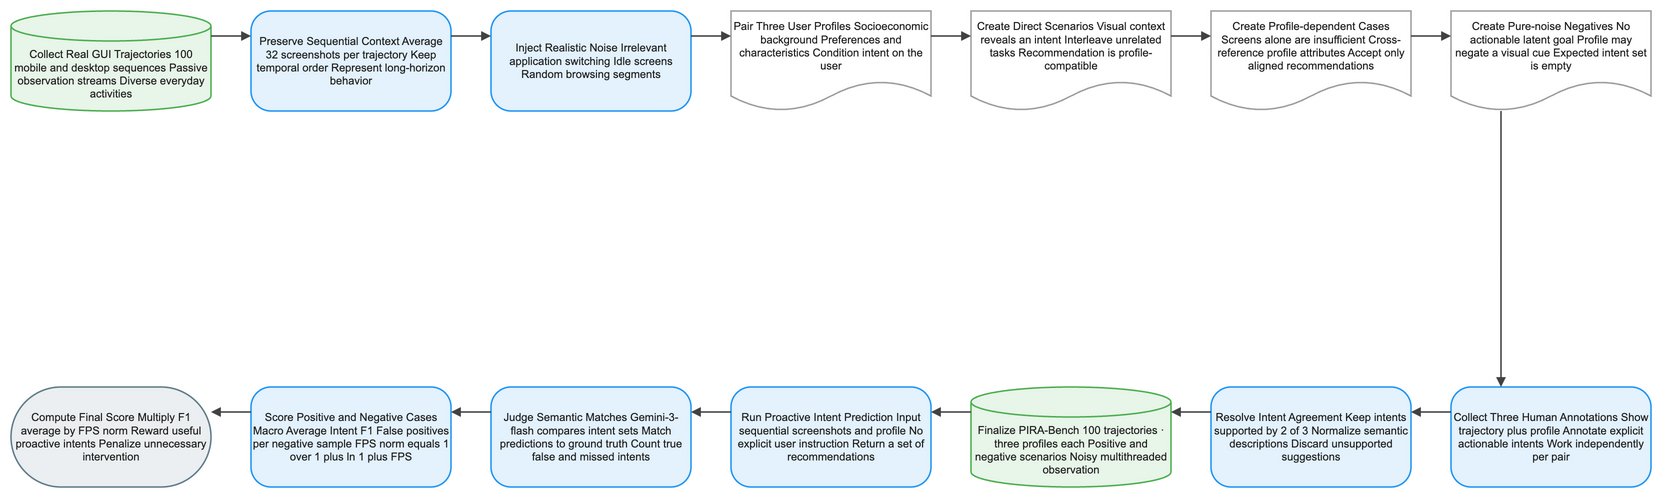

The diagram above was exported from draw.io. Its source (the exported page's mxGraphModel, read from the mxfile embedded in the PNG):
<mxGraphModel dx="1120" dy="720" grid="1" gridSize="8" guides="1" tooltips="1" connect="1" arrows="1" fold="1" page="1" pageScale="1" pageWidth="1640" pageHeight="552" math="1" background="#FFFFFF">
  <root>
    <mxCell id="0" />
    <mxCell id="1" parent="0" />
    <mxCell id="2" value="Collect Real GUI Trajectories 100 mobile and desktop sequences Passive observation streams Diverse everyday activities" style="shape=cylinder3;boundedLbl=1;backgroundOutline=1;size=15;html=1;whiteSpace=wrap;fillColor=#E8F5E9;strokeColor=#4CAF50;strokeWidth=1.5;fontColor=#212121;fontSize=11;fontFamily=Arial, Helvetica, sans-serif;verticalAlign=middle;align=center" vertex="1" parent="1">
      <mxGeometry x="-80" y="-8" width="200" height="100" as="geometry" />
    </mxCell>
    <mxCell id="3" value="Preserve Sequential Context Average 32 screenshots per trajectory Keep temporal order Represent long-horizon behavior" style="rounded=1;arcSize=20;html=1;whiteSpace=wrap;fillColor=#E3F2FD;strokeColor=#2196F3;strokeWidth=1.5;fontColor=#212121;fontSize=11;fontFamily=Arial, Helvetica, sans-serif;verticalAlign=middle;align=center" vertex="1" parent="1">
      <mxGeometry x="160" y="-8" width="200" height="100" as="geometry" />
    </mxCell>
    <mxCell id="4" value="Inject Realistic Noise Irrelevant application switching Idle screens Random browsing segments" style="rounded=1;arcSize=20;html=1;whiteSpace=wrap;fillColor=#E3F2FD;strokeColor=#2196F3;strokeWidth=1.5;fontColor=#212121;fontSize=11;fontFamily=Arial, Helvetica, sans-serif;verticalAlign=middle;align=center" vertex="1" parent="1">
      <mxGeometry x="400" y="-8" width="200" height="100" as="geometry" />
    </mxCell>
    <mxCell id="5" value="Pair Three User Profiles Socioeconomic background Preferences and characteristics Condition intent on the user" style="shape=document;boundedLbl=1;html=1;whiteSpace=wrap;fillColor=#FFFFFF;strokeColor=#9E9E9E;strokeWidth=1.5;fontColor=#212121;fontSize=11;fontFamily=Arial, Helvetica, sans-serif;verticalAlign=middle;align=center" vertex="1" parent="1">
      <mxGeometry x="640" y="-8" width="200" height="100" as="geometry" />
    </mxCell>
    <mxCell id="6" value="Create Direct Scenarios Visual context reveals an intent Interleave unrelated tasks Recommendation is profile-compatible" style="shape=document;boundedLbl=1;html=1;whiteSpace=wrap;fillColor=#FFFFFF;strokeColor=#9E9E9E;strokeWidth=1.5;fontColor=#212121;fontSize=11;fontFamily=Arial, Helvetica, sans-serif;verticalAlign=middle;align=center" vertex="1" parent="1">
      <mxGeometry x="880" y="-8" width="200" height="100" as="geometry" />
    </mxCell>
    <mxCell id="7" value="Create Profile-dependent Cases Screens alone are insufficient Cross-reference profile attributes Accept only aligned recommendations" style="shape=document;boundedLbl=1;html=1;whiteSpace=wrap;fillColor=#FFFFFF;strokeColor=#9E9E9E;strokeWidth=1.5;fontColor=#212121;fontSize=11;fontFamily=Arial, Helvetica, sans-serif;verticalAlign=middle;align=center" vertex="1" parent="1">
      <mxGeometry x="1120" y="-8" width="200" height="100" as="geometry" />
    </mxCell>
    <mxCell id="8" value="Create Pure-noise Negatives No actionable latent goal Profile may negate a visual cue Expected intent set is empty" style="shape=document;boundedLbl=1;html=1;whiteSpace=wrap;fillColor=#FFFFFF;strokeColor=#9E9E9E;strokeWidth=1.5;fontColor=#212121;fontSize=11;fontFamily=Arial, Helvetica, sans-serif;verticalAlign=middle;align=center" vertex="1" parent="1">
      <mxGeometry x="1360" y="-8" width="200" height="100" as="geometry" />
    </mxCell>
    <mxCell id="9" value="Collect Three Human Annotations Show trajectory plus profile Annotate explicit actionable intents Work independently per pair" style="rounded=1;arcSize=20;html=1;whiteSpace=wrap;fillColor=#E3F2FD;strokeColor=#2196F3;strokeWidth=1.5;fontColor=#212121;fontSize=11;fontFamily=Arial, Helvetica, sans-serif;verticalAlign=middle;align=center" vertex="1" parent="1">
      <mxGeometry x="1360" y="368" width="200" height="100" as="geometry" />
    </mxCell>
    <mxCell id="10" value="Resolve Intent Agreement Keep intents supported by 2 of 3 Normalize semantic descriptions Discard unsupported suggestions" style="rounded=1;arcSize=20;html=1;whiteSpace=wrap;fillColor=#E3F2FD;strokeColor=#2196F3;strokeWidth=1.5;fontColor=#212121;fontSize=11;fontFamily=Arial, Helvetica, sans-serif;verticalAlign=middle;align=center" vertex="1" parent="1">
      <mxGeometry x="1120" y="368" width="200" height="100" as="geometry" />
    </mxCell>
    <mxCell id="11" value="Finalize PIRA-Bench 100 trajectories · three profiles each Positive and negative scenarios Noisy multithreaded observation" style="shape=cylinder3;boundedLbl=1;backgroundOutline=1;size=15;html=1;whiteSpace=wrap;fillColor=#E8F5E9;strokeColor=#4CAF50;strokeWidth=1.5;fontColor=#212121;fontSize=11;fontFamily=Arial, Helvetica, sans-serif;verticalAlign=middle;align=center" vertex="1" parent="1">
      <mxGeometry x="880" y="368" width="200" height="100" as="geometry" />
    </mxCell>
    <mxCell id="12" value="Run Proactive Intent Prediction Input sequential screenshots and profile No explicit user instruction Return a set of recommendations" style="rounded=1;arcSize=20;html=1;whiteSpace=wrap;fillColor=#E3F2FD;strokeColor=#2196F3;strokeWidth=1.5;fontColor=#212121;fontSize=11;fontFamily=Arial, Helvetica, sans-serif;verticalAlign=middle;align=center" vertex="1" parent="1">
      <mxGeometry x="640" y="368" width="200" height="100" as="geometry" />
    </mxCell>
    <mxCell id="13" value="Judge Semantic Matches Gemini-3-flash compares intent sets Match predictions to ground truth Count true false and missed intents" style="rounded=1;arcSize=20;html=1;whiteSpace=wrap;fillColor=#E3F2FD;strokeColor=#2196F3;strokeWidth=1.5;fontColor=#212121;fontSize=11;fontFamily=Arial, Helvetica, sans-serif;verticalAlign=middle;align=center" vertex="1" parent="1">
      <mxGeometry x="400" y="368" width="200" height="100" as="geometry" />
    </mxCell>
    <mxCell id="14" value="Score Positive and Negative Cases Macro Average Intent F1 False positives per negative sample FPS norm equals 1 over 1 plus ln 1 plus FPS" style="rounded=1;arcSize=20;html=1;whiteSpace=wrap;fillColor=#E3F2FD;strokeColor=#2196F3;strokeWidth=1.5;fontColor=#212121;fontSize=11;fontFamily=Arial, Helvetica, sans-serif;verticalAlign=middle;align=center" vertex="1" parent="1">
      <mxGeometry x="160" y="368" width="200" height="100" as="geometry" />
    </mxCell>
    <mxCell id="15" value="Compute Final Score Multiply F1 average by FPS norm Reward useful proactive intents Penalize unnecessary intervention" style="rounded=1;arcSize=50;html=1;whiteSpace=wrap;fillColor=#ECEFF1;strokeColor=#607D8B;strokeWidth=1.5;fontColor=#212121;fontSize=11;fontFamily=Arial, Helvetica, sans-serif;verticalAlign=middle;align=center" vertex="1" parent="1">
      <mxGeometry x="-80" y="368" width="200" height="100" as="geometry" />
    </mxCell>
    <mxCell id="16" value="" style="edgeStyle=orthogonalEdgeStyle;rounded=0;orthogonalLoop=1;jettySize=auto;html=1;strokeColor=#424242;strokeWidth=1.5;endArrow=block;endFill=1;exitX=1;exitY=0.25;exitDx=0;exitDy=0;entryX=0;entryY=0.25;entryDx=0;entryDy=0;jumpStyle=arc;jumpSize=8" edge="1" parent="1" source="2" target="3">
      <mxGeometry relative="1" as="geometry" />
    </mxCell>
    <mxCell id="17" value="" style="edgeStyle=orthogonalEdgeStyle;rounded=0;orthogonalLoop=1;jettySize=auto;html=1;strokeColor=#424242;strokeWidth=1.5;endArrow=block;endFill=1;exitX=1;exitY=0.25;exitDx=0;exitDy=0;entryX=0;entryY=0.25;entryDx=0;entryDy=0;jumpStyle=arc;jumpSize=8" edge="1" parent="1" source="3" target="4">
      <mxGeometry relative="1" as="geometry" />
    </mxCell>
    <mxCell id="18" value="" style="edgeStyle=orthogonalEdgeStyle;rounded=0;orthogonalLoop=1;jettySize=auto;html=1;strokeColor=#424242;strokeWidth=1.5;endArrow=block;endFill=1;exitX=1;exitY=0.25;exitDx=0;exitDy=0;entryX=0;entryY=0.25;entryDx=0;entryDy=0;jumpStyle=arc;jumpSize=8" edge="1" parent="1" source="4" target="5">
      <mxGeometry relative="1" as="geometry" />
    </mxCell>
    <mxCell id="19" value="" style="edgeStyle=orthogonalEdgeStyle;rounded=0;orthogonalLoop=1;jettySize=auto;html=1;strokeColor=#424242;strokeWidth=1.5;endArrow=block;endFill=1;exitX=1;exitY=0.25;exitDx=0;exitDy=0;entryX=0;entryY=0.25;entryDx=0;entryDy=0;jumpStyle=arc;jumpSize=8" edge="1" parent="1" source="5" target="6">
      <mxGeometry relative="1" as="geometry" />
    </mxCell>
    <mxCell id="20" value="" style="edgeStyle=orthogonalEdgeStyle;rounded=0;orthogonalLoop=1;jettySize=auto;html=1;strokeColor=#424242;strokeWidth=1.5;endArrow=block;endFill=1;exitX=1;exitY=0.25;exitDx=0;exitDy=0;entryX=0;entryY=0.25;entryDx=0;entryDy=0;jumpStyle=arc;jumpSize=8" edge="1" parent="1" source="6" target="7">
      <mxGeometry relative="1" as="geometry" />
    </mxCell>
    <mxCell id="21" value="" style="edgeStyle=orthogonalEdgeStyle;rounded=0;orthogonalLoop=1;jettySize=auto;html=1;strokeColor=#424242;strokeWidth=1.5;endArrow=block;endFill=1;exitX=1;exitY=0.25;exitDx=0;exitDy=0;entryX=0;entryY=0.25;entryDx=0;entryDy=0;jumpStyle=arc;jumpSize=8" edge="1" parent="1" source="7" target="8">
      <mxGeometry relative="1" as="geometry" />
    </mxCell>
    <mxCell id="22" value="" style="edgeStyle=orthogonalEdgeStyle;rounded=0;orthogonalLoop=1;jettySize=auto;html=1;strokeColor=#424242;strokeWidth=1.5;endArrow=block;endFill=1;exitX=0.25;exitY=1;exitDx=0;exitDy=0;entryX=0.25;entryY=0;entryDx=0;entryDy=0;jumpStyle=arc;jumpSize=8" edge="1" parent="1" source="8" target="9">
      <mxGeometry relative="1" as="geometry" />
    </mxCell>
    <mxCell id="23" value="" style="edgeStyle=orthogonalEdgeStyle;rounded=0;orthogonalLoop=1;jettySize=auto;html=1;strokeColor=#424242;strokeWidth=1.5;endArrow=block;endFill=1;exitX=0;exitY=0.25;exitDx=0;exitDy=0;entryX=1;entryY=0.25;entryDx=0;entryDy=0;jumpStyle=arc;jumpSize=8" edge="1" parent="1" source="9" target="10">
      <mxGeometry relative="1" as="geometry" />
    </mxCell>
    <mxCell id="24" value="" style="edgeStyle=orthogonalEdgeStyle;rounded=0;orthogonalLoop=1;jettySize=auto;html=1;strokeColor=#424242;strokeWidth=1.5;endArrow=block;endFill=1;exitX=0;exitY=0.25;exitDx=0;exitDy=0;entryX=1;entryY=0.25;entryDx=0;entryDy=0;jumpStyle=arc;jumpSize=8" edge="1" parent="1" source="10" target="11">
      <mxGeometry relative="1" as="geometry" />
    </mxCell>
    <mxCell id="25" value="" style="edgeStyle=orthogonalEdgeStyle;rounded=0;orthogonalLoop=1;jettySize=auto;html=1;strokeColor=#424242;strokeWidth=1.5;endArrow=block;endFill=1;exitX=0;exitY=0.25;exitDx=0;exitDy=0;entryX=1;entryY=0.25;entryDx=0;entryDy=0;jumpStyle=arc;jumpSize=8" edge="1" parent="1" source="11" target="12">
      <mxGeometry relative="1" as="geometry" />
    </mxCell>
    <mxCell id="26" value="" style="edgeStyle=orthogonalEdgeStyle;rounded=0;orthogonalLoop=1;jettySize=auto;html=1;strokeColor=#424242;strokeWidth=1.5;endArrow=block;endFill=1;exitX=0;exitY=0.25;exitDx=0;exitDy=0;entryX=1;entryY=0.25;entryDx=0;entryDy=0;jumpStyle=arc;jumpSize=8" edge="1" parent="1" source="12" target="13">
      <mxGeometry relative="1" as="geometry" />
    </mxCell>
    <mxCell id="27" value="" style="edgeStyle=orthogonalEdgeStyle;rounded=0;orthogonalLoop=1;jettySize=auto;html=1;strokeColor=#424242;strokeWidth=1.5;endArrow=block;endFill=1;exitX=0;exitY=0.25;exitDx=0;exitDy=0;entryX=1;entryY=0.25;entryDx=0;entryDy=0;jumpStyle=arc;jumpSize=8" edge="1" parent="1" source="13" target="14">
      <mxGeometry relative="1" as="geometry" />
    </mxCell>
    <mxCell id="28" value="" style="edgeStyle=orthogonalEdgeStyle;rounded=0;orthogonalLoop=1;jettySize=auto;html=1;strokeColor=#424242;strokeWidth=1.5;endArrow=block;endFill=1;exitX=0;exitY=0.25;exitDx=0;exitDy=0;entryX=1;entryY=0.25;entryDx=0;entryDy=0;jumpStyle=arc;jumpSize=8" edge="1" parent="1" source="14" target="15">
      <mxGeometry relative="1" as="geometry" />
    </mxCell>
  </root>
</mxGraphModel>